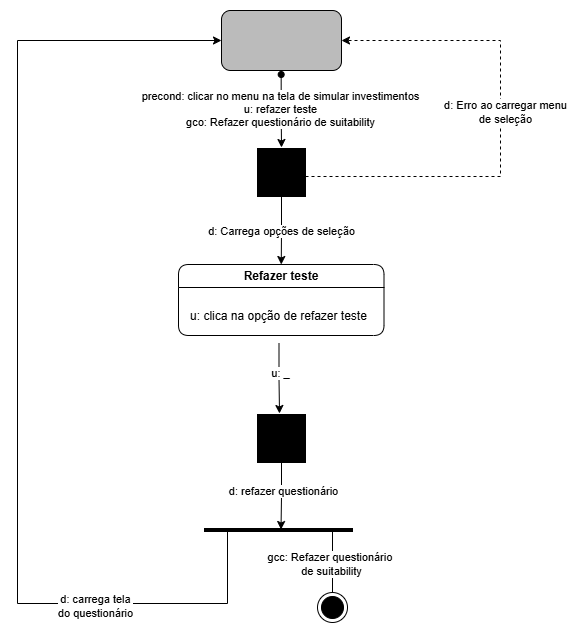

The diagram above was exported from draw.io. Its source (the exported page's mxGraphModel, read from the mxfile embedded in the PNG):
<mxGraphModel dx="1426" dy="777" grid="0" gridSize="10" guides="1" tooltips="1" connect="1" arrows="1" fold="1" page="1" pageScale="1" pageWidth="827" pageHeight="1169" math="0" shadow="0">
  <root>
    <mxCell id="0" />
    <mxCell id="1" parent="0" />
    <mxCell id="CmM6gRG7iQi_OPTTbyAR-1" value="" style="rounded=1;whiteSpace=wrap;html=1;fillColor=#BBBBBB;" parent="1" vertex="1">
      <mxGeometry x="354" y="12" width="120" height="60" as="geometry" />
    </mxCell>
    <mxCell id="CmM6gRG7iQi_OPTTbyAR-5" style="edgeStyle=orthogonalEdgeStyle;rounded=0;orthogonalLoop=1;jettySize=auto;html=1;entryX=1;entryY=0.5;entryDx=0;entryDy=0;dashed=1;" parent="1" source="CmM6gRG7iQi_OPTTbyAR-2" target="CmM6gRG7iQi_OPTTbyAR-1" edge="1">
      <mxGeometry relative="1" as="geometry">
        <Array as="points">
          <mxPoint x="633" y="178" />
          <mxPoint x="633" y="42" />
        </Array>
      </mxGeometry>
    </mxCell>
    <mxCell id="CmM6gRG7iQi_OPTTbyAR-12" value="d: Erro ao carregar menu&lt;div&gt;de seleção&lt;/div&gt;" style="edgeLabel;html=1;align=center;verticalAlign=middle;resizable=0;points=[];" parent="CmM6gRG7iQi_OPTTbyAR-5" vertex="1" connectable="0">
      <mxGeometry x="-0.0619" relative="1" as="geometry">
        <mxPoint x="4" y="-30" as="offset" />
      </mxGeometry>
    </mxCell>
    <mxCell id="CmM6gRG7iQi_OPTTbyAR-10" style="edgeStyle=orthogonalEdgeStyle;rounded=0;orthogonalLoop=1;jettySize=auto;html=1;entryX=0.5;entryY=0;entryDx=0;entryDy=0;" parent="1" source="CmM6gRG7iQi_OPTTbyAR-2" target="CmM6gRG7iQi_OPTTbyAR-6" edge="1">
      <mxGeometry relative="1" as="geometry" />
    </mxCell>
    <mxCell id="CmM6gRG7iQi_OPTTbyAR-11" value="d: Carrega opções de seleção" style="edgeLabel;html=1;align=center;verticalAlign=middle;resizable=0;points=[];" parent="CmM6gRG7iQi_OPTTbyAR-10" vertex="1" connectable="0">
      <mxGeometry x="0.2093" relative="1" as="geometry">
        <mxPoint y="-6" as="offset" />
      </mxGeometry>
    </mxCell>
    <mxCell id="CmM6gRG7iQi_OPTTbyAR-2" value="" style="whiteSpace=wrap;html=1;aspect=fixed;fillColor=#000000;" parent="1" vertex="1">
      <mxGeometry x="390" y="150" width="48" height="48" as="geometry" />
    </mxCell>
    <mxCell id="CmM6gRG7iQi_OPTTbyAR-3" style="edgeStyle=orthogonalEdgeStyle;rounded=0;orthogonalLoop=1;jettySize=auto;html=1;startArrow=oval;startFill=1;" parent="1" edge="1">
      <mxGeometry relative="1" as="geometry">
        <mxPoint x="414" y="149" as="targetPoint" />
        <mxPoint x="413.66999999999996" y="76" as="sourcePoint" />
      </mxGeometry>
    </mxCell>
    <mxCell id="CmM6gRG7iQi_OPTTbyAR-4" value="&lt;div&gt;precond: clicar no menu na tela de simular investimentos&lt;/div&gt;u: refazer teste&lt;div&gt;&lt;div&gt;gco: Refazer questionário de suitability&lt;/div&gt;&lt;/div&gt;" style="edgeLabel;html=1;align=center;verticalAlign=middle;resizable=0;points=[];" parent="CmM6gRG7iQi_OPTTbyAR-3" vertex="1" connectable="0">
      <mxGeometry x="-0.0608" y="-1" relative="1" as="geometry">
        <mxPoint as="offset" />
      </mxGeometry>
    </mxCell>
    <mxCell id="CmM6gRG7iQi_OPTTbyAR-6" value="Refazer teste" style="swimlane;whiteSpace=wrap;html=1;rounded=1;startSize=23;" parent="1" vertex="1">
      <mxGeometry x="311" y="266" width="205.5" height="71" as="geometry">
        <mxRectangle x="201" y="168" width="217" height="26" as="alternateBounds" />
      </mxGeometry>
    </mxCell>
    <mxCell id="CmM6gRG7iQi_OPTTbyAR-7" style="edgeStyle=orthogonalEdgeStyle;rounded=0;orthogonalLoop=1;jettySize=auto;html=1;" parent="CmM6gRG7iQi_OPTTbyAR-6" source="CmM6gRG7iQi_OPTTbyAR-9" edge="1">
      <mxGeometry relative="1" as="geometry">
        <mxPoint x="101" y="149" as="targetPoint" />
      </mxGeometry>
    </mxCell>
    <mxCell id="CmM6gRG7iQi_OPTTbyAR-13" value="u: _" style="edgeLabel;html=1;align=center;verticalAlign=middle;resizable=0;points=[];" parent="CmM6gRG7iQi_OPTTbyAR-7" vertex="1" connectable="0">
      <mxGeometry x="-0.1773" y="1" relative="1" as="geometry">
        <mxPoint as="offset" />
      </mxGeometry>
    </mxCell>
    <mxCell id="CmM6gRG7iQi_OPTTbyAR-9" value="u: clica na opção de refazer teste" style="text;html=1;whiteSpace=wrap;strokeColor=none;fillColor=none;align=center;verticalAlign=middle;rounded=0;" parent="CmM6gRG7iQi_OPTTbyAR-6" vertex="1">
      <mxGeometry y="24" width="201" height="55" as="geometry" />
    </mxCell>
    <mxCell id="CmM6gRG7iQi_OPTTbyAR-14" value="" style="whiteSpace=wrap;html=1;aspect=fixed;fillColor=#000000;" parent="1" vertex="1">
      <mxGeometry x="390" y="416" width="48" height="48" as="geometry" />
    </mxCell>
    <mxCell id="CmM6gRG7iQi_OPTTbyAR-15" style="edgeStyle=orthogonalEdgeStyle;rounded=0;orthogonalLoop=1;jettySize=auto;html=1;entryX=0.5;entryY=0;entryDx=0;entryDy=0;" parent="1" edge="1">
      <mxGeometry relative="1" as="geometry">
        <mxPoint x="413.5" y="531" as="targetPoint" />
        <mxPoint x="414" y="464" as="sourcePoint" />
      </mxGeometry>
    </mxCell>
    <mxCell id="CmM6gRG7iQi_OPTTbyAR-16" value="d: refazer questionário" style="edgeLabel;html=1;align=center;verticalAlign=middle;resizable=0;points=[];" parent="CmM6gRG7iQi_OPTTbyAR-15" vertex="1" connectable="0">
      <mxGeometry x="-0.1741" y="1" relative="1" as="geometry">
        <mxPoint as="offset" />
      </mxGeometry>
    </mxCell>
    <mxCell id="CmM6gRG7iQi_OPTTbyAR-17" value="" style="endArrow=none;html=1;rounded=0;strokeWidth=4;" parent="1" edge="1">
      <mxGeometry width="50" height="50" relative="1" as="geometry">
        <mxPoint x="337" y="532" as="sourcePoint" />
        <mxPoint x="486" y="532" as="targetPoint" />
      </mxGeometry>
    </mxCell>
    <mxCell id="CmM6gRG7iQi_OPTTbyAR-18" value="" style="endArrow=none;html=1;rounded=0;" parent="1" edge="1">
      <mxGeometry width="50" height="50" relative="1" as="geometry">
        <mxPoint x="465" y="594" as="sourcePoint" />
        <mxPoint x="465" y="532" as="targetPoint" />
      </mxGeometry>
    </mxCell>
    <mxCell id="CmM6gRG7iQi_OPTTbyAR-19" value="gcc: Refazer questionário&amp;nbsp;&lt;div&gt;de suitability&lt;/div&gt;" style="edgeLabel;html=1;align=center;verticalAlign=middle;resizable=0;points=[];" parent="CmM6gRG7iQi_OPTTbyAR-18" vertex="1" connectable="0">
      <mxGeometry x="-0.2407" y="2" relative="1" as="geometry">
        <mxPoint y="-5" as="offset" />
      </mxGeometry>
    </mxCell>
    <mxCell id="CmM6gRG7iQi_OPTTbyAR-20" value="" style="ellipse;html=1;shape=endState;fillColor=#000000;strokeColor=#000000;" parent="1" vertex="1">
      <mxGeometry x="450" y="594" width="30" height="30" as="geometry" />
    </mxCell>
    <mxCell id="CmM6gRG7iQi_OPTTbyAR-23" value="" style="endArrow=classic;html=1;rounded=0;entryX=0;entryY=0.5;entryDx=0;entryDy=0;edgeStyle=orthogonalEdgeStyle;" parent="1" target="CmM6gRG7iQi_OPTTbyAR-1" edge="1">
      <mxGeometry width="50" height="50" relative="1" as="geometry">
        <mxPoint x="360" y="532" as="sourcePoint" />
        <mxPoint x="410" y="482" as="targetPoint" />
        <Array as="points">
          <mxPoint x="360" y="605" />
          <mxPoint x="150" y="605" />
          <mxPoint x="150" y="42" />
        </Array>
      </mxGeometry>
    </mxCell>
    <mxCell id="CmM6gRG7iQi_OPTTbyAR-25" value="d: carrega tela&lt;div&gt;do questionário&lt;/div&gt;" style="edgeLabel;html=1;align=center;verticalAlign=middle;resizable=0;points=[];" parent="CmM6gRG7iQi_OPTTbyAR-23" vertex="1" connectable="0">
      <mxGeometry x="-0.6076" y="2" relative="1" as="geometry">
        <mxPoint as="offset" />
      </mxGeometry>
    </mxCell>
  </root>
</mxGraphModel>